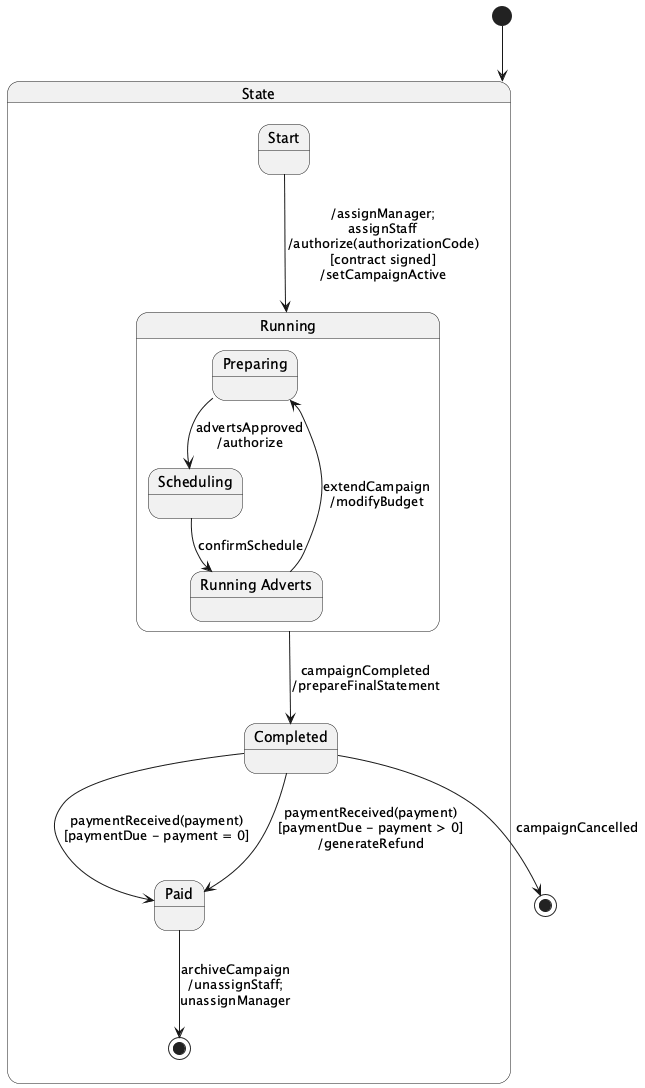

The diagram above was rendered by PlantUML. Its source (embedded in the PNG):
@startuml
[*] --> State

state State {
  state Start
  state Running
  state Completed
  state Paid

  Start --> Running : /assignManager;\nassignStaff\n/authorize(authorizationCode)\n[contract signed]\n/setCampaignActive
  Running --> Completed : campaignCompleted\n/prepareFinalStatement
  Completed --> Paid : paymentReceived(payment)\n[paymentDue - payment = 0]
  Completed --> Paid : paymentReceived(payment)\n[paymentDue - payment > 0]\n/generateRefund
  Paid --> [*] : archiveCampaign\n/unassignStaff;\nunassignManager

  state Running {
    state Preparing
    state Scheduling
    state "Running Adverts" as RunningAdverts
    Preparing --> Scheduling : advertsApproved\n/authorize
    Scheduling --> RunningAdverts : confirmSchedule
    RunningAdverts --> Preparing : extendCampaign\n/modifyBudget
  }
}

Completed --> [*] : campaignCancelled

@enduml